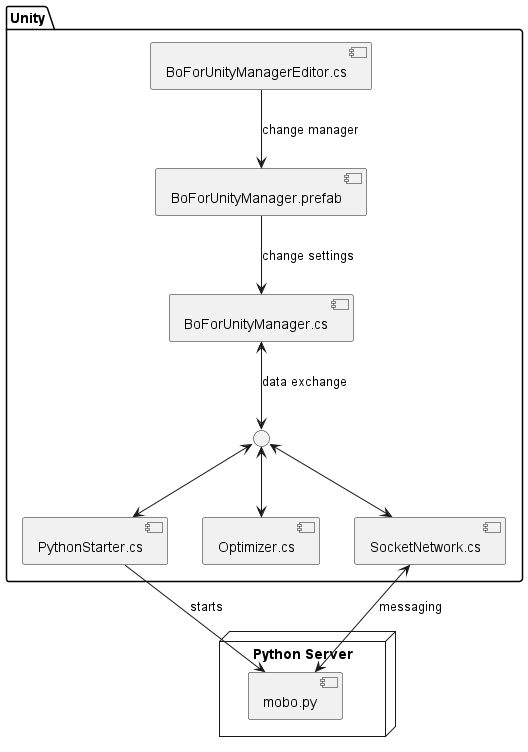

The diagram above was rendered by PlantUML. Its source (embedded in the PNG):
@startuml
package "Unity" {
    [BoForUnityManagerEditor.cs]
    [BoForUnityManager.prefab]
    [BoForUnityManager.cs]
    [PythonStarter.cs]
    [Optimizer.cs]
    [SocketNetwork.cs]
    circle " " as Manages
}

node "Python Server" {
    [mobo.py]
}
[BoForUnityManagerEditor.cs] --> [BoForUnityManager.prefab] : change manager
[BoForUnityManager.prefab] --> [BoForUnityManager.cs] : change settings
[BoForUnityManager.cs] <--> "Manages" : data exchange
"Manages" <--> [Optimizer.cs]
"Manages" <--> [SocketNetwork.cs]
"Manages" <--> [PythonStarter.cs]

[PythonStarter.cs] --> [mobo.py] : starts
[SocketNetwork.cs] <--> [mobo.py] : messaging

@enduml